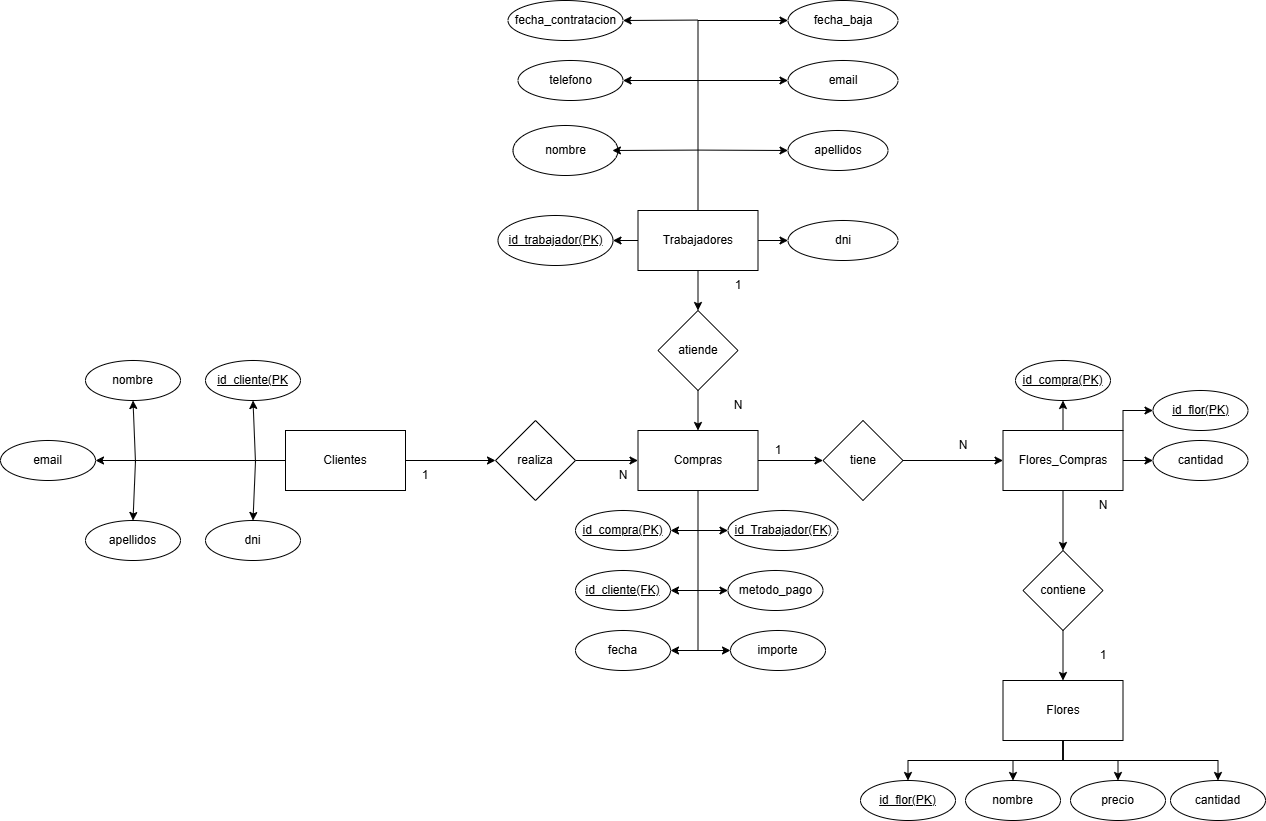

The diagram above was exported from draw.io. Its source (the exported page's mxGraphModel, read from the mxfile embedded in the PNG):
<mxGraphModel dx="2907" dy="2283" grid="1" gridSize="10" guides="1" tooltips="1" connect="1" arrows="1" fold="1" page="1" pageScale="1" pageWidth="850" pageHeight="1100" background="none" math="0" shadow="0">
  <root>
    <mxCell id="0" />
    <mxCell id="1" parent="0" />
    <mxCell id="yIlqOr45HwpTMODYbBdr-15" edge="1" parent="1" source="yIlqOr45HwpTMODYbBdr-1" style="edgeStyle=orthogonalEdgeStyle;rounded=0;orthogonalLoop=1;jettySize=auto;html=1;entryX=0.5;entryY=0;entryDx=0;entryDy=0;" target="yIlqOr45HwpTMODYbBdr-9">
      <mxGeometry relative="1" as="geometry" />
    </mxCell>
    <mxCell id="yIlqOr45HwpTMODYbBdr-1" parent="1" style="rounded=0;whiteSpace=wrap;html=1;" value="Trabajadores" vertex="1">
      <mxGeometry height="60" width="120" x="417.5" y="-880" as="geometry" />
    </mxCell>
    <mxCell id="yIlqOr45HwpTMODYbBdr-11" edge="1" parent="1" source="yIlqOr45HwpTMODYbBdr-2" style="edgeStyle=orthogonalEdgeStyle;rounded=0;orthogonalLoop=1;jettySize=auto;html=1;entryX=0;entryY=0.5;entryDx=0;entryDy=0;" target="yIlqOr45HwpTMODYbBdr-8">
      <mxGeometry relative="1" as="geometry" />
    </mxCell>
    <mxCell id="yIlqOr45HwpTMODYbBdr-50" edge="1" parent="1" source="yIlqOr45HwpTMODYbBdr-2" style="edgeStyle=orthogonalEdgeStyle;rounded=0;orthogonalLoop=1;jettySize=auto;html=1;endArrow=classic;endFill=1;entryX=1;entryY=0.5;entryDx=0;entryDy=0;" target="yIlqOr45HwpTMODYbBdr-30">
      <mxGeometry relative="1" as="geometry">
        <mxPoint x="-155" y="-630" as="targetPoint" />
      </mxGeometry>
    </mxCell>
    <mxCell id="yIlqOr45HwpTMODYbBdr-2" parent="1" style="rounded=0;whiteSpace=wrap;html=1;" value="Clientes" vertex="1">
      <mxGeometry height="60" width="120" x="65" y="-660" as="geometry" />
    </mxCell>
    <mxCell id="yIlqOr45HwpTMODYbBdr-45" edge="1" parent="1" source="yIlqOr45HwpTMODYbBdr-3" style="edgeStyle=orthogonalEdgeStyle;rounded=0;orthogonalLoop=1;jettySize=auto;html=1;entryX=0.5;entryY=0;entryDx=0;entryDy=0;" target="yIlqOr45HwpTMODYbBdr-81">
      <mxGeometry relative="1" as="geometry">
        <mxPoint x="842.5" y="-540" as="targetPoint" />
      </mxGeometry>
    </mxCell>
    <mxCell id="yIlqOr45HwpTMODYbBdr-102" edge="1" parent="1" source="yIlqOr45HwpTMODYbBdr-3" style="edgeStyle=orthogonalEdgeStyle;rounded=0;orthogonalLoop=1;jettySize=auto;html=1;exitX=0.5;exitY=0;exitDx=0;exitDy=0;entryX=0.5;entryY=1;entryDx=0;entryDy=0;" target="yIlqOr45HwpTMODYbBdr-99">
      <mxGeometry relative="1" as="geometry" />
    </mxCell>
    <mxCell id="yIlqOr45HwpTMODYbBdr-104" edge="1" parent="1" source="yIlqOr45HwpTMODYbBdr-3" style="edgeStyle=orthogonalEdgeStyle;rounded=0;orthogonalLoop=1;jettySize=auto;html=1;exitX=1;exitY=0;exitDx=0;exitDy=0;" target="yIlqOr45HwpTMODYbBdr-100">
      <mxGeometry relative="1" as="geometry" />
    </mxCell>
    <mxCell id="yIlqOr45HwpTMODYbBdr-105" edge="1" parent="1" source="yIlqOr45HwpTMODYbBdr-3" style="edgeStyle=orthogonalEdgeStyle;rounded=0;orthogonalLoop=1;jettySize=auto;html=1;exitX=1;exitY=0.5;exitDx=0;exitDy=0;entryX=0;entryY=0.5;entryDx=0;entryDy=0;" target="yIlqOr45HwpTMODYbBdr-101">
      <mxGeometry relative="1" as="geometry" />
    </mxCell>
    <mxCell id="yIlqOr45HwpTMODYbBdr-3" parent="1" style="rounded=0;whiteSpace=wrap;html=1;" value="Flores_Compras" vertex="1">
      <mxGeometry height="60" width="120" x="782.5" y="-660" as="geometry" />
    </mxCell>
    <mxCell id="lmayNP6xnQ1SjwbKL0Fx-6" edge="1" parent="1" source="yIlqOr45HwpTMODYbBdr-4" style="edgeStyle=orthogonalEdgeStyle;rounded=0;orthogonalLoop=1;jettySize=auto;html=1;exitX=0.5;exitY=1;exitDx=0;exitDy=0;entryX=0.5;entryY=0;entryDx=0;entryDy=0;" target="yIlqOr45HwpTMODYbBdr-107">
      <mxGeometry relative="1" as="geometry" />
    </mxCell>
    <mxCell id="lmayNP6xnQ1SjwbKL0Fx-7" edge="1" parent="1" source="yIlqOr45HwpTMODYbBdr-4" style="edgeStyle=orthogonalEdgeStyle;rounded=0;orthogonalLoop=1;jettySize=auto;html=1;exitX=0.5;exitY=1;exitDx=0;exitDy=0;entryX=0.5;entryY=0;entryDx=0;entryDy=0;" target="yIlqOr45HwpTMODYbBdr-106">
      <mxGeometry relative="1" as="geometry" />
    </mxCell>
    <mxCell id="lmayNP6xnQ1SjwbKL0Fx-8" edge="1" parent="1" source="yIlqOr45HwpTMODYbBdr-4" style="edgeStyle=orthogonalEdgeStyle;rounded=0;orthogonalLoop=1;jettySize=auto;html=1;exitX=0.5;exitY=1;exitDx=0;exitDy=0;entryX=0.5;entryY=0;entryDx=0;entryDy=0;" target="yIlqOr45HwpTMODYbBdr-108">
      <mxGeometry relative="1" as="geometry" />
    </mxCell>
    <mxCell id="yIlqOr45HwpTMODYbBdr-4" parent="1" style="rounded=0;whiteSpace=wrap;html=1;" value="Flores" vertex="1">
      <mxGeometry height="60" width="120" x="782.5" y="-410" as="geometry" />
    </mxCell>
    <mxCell id="yIlqOr45HwpTMODYbBdr-13" edge="1" parent="1" source="yIlqOr45HwpTMODYbBdr-6" style="edgeStyle=orthogonalEdgeStyle;rounded=0;orthogonalLoop=1;jettySize=auto;html=1;entryX=0;entryY=0.5;entryDx=0;entryDy=0;" target="yIlqOr45HwpTMODYbBdr-10">
      <mxGeometry relative="1" as="geometry" />
    </mxCell>
    <mxCell id="yIlqOr45HwpTMODYbBdr-6" parent="1" style="rounded=0;whiteSpace=wrap;html=1;" value="Compras" vertex="1">
      <mxGeometry height="60" width="120" x="417.5" y="-660" as="geometry" />
    </mxCell>
    <mxCell id="yIlqOr45HwpTMODYbBdr-12" edge="1" parent="1" source="yIlqOr45HwpTMODYbBdr-8" style="edgeStyle=orthogonalEdgeStyle;rounded=0;orthogonalLoop=1;jettySize=auto;html=1;entryX=0;entryY=0.5;entryDx=0;entryDy=0;" target="yIlqOr45HwpTMODYbBdr-6">
      <mxGeometry relative="1" as="geometry" />
    </mxCell>
    <mxCell id="yIlqOr45HwpTMODYbBdr-8" parent="1" style="rhombus;whiteSpace=wrap;html=1;" value="realiza" vertex="1">
      <mxGeometry height="80" width="80" x="275" y="-670" as="geometry" />
    </mxCell>
    <mxCell id="yIlqOr45HwpTMODYbBdr-16" edge="1" parent="1" source="yIlqOr45HwpTMODYbBdr-9" style="edgeStyle=orthogonalEdgeStyle;rounded=0;orthogonalLoop=1;jettySize=auto;html=1;entryX=0.5;entryY=0;entryDx=0;entryDy=0;" target="yIlqOr45HwpTMODYbBdr-6">
      <mxGeometry relative="1" as="geometry" />
    </mxCell>
    <mxCell id="yIlqOr45HwpTMODYbBdr-9" parent="1" style="rhombus;whiteSpace=wrap;html=1;" value="atiende" vertex="1">
      <mxGeometry height="80" width="80" x="437.5" y="-780" as="geometry" />
    </mxCell>
    <mxCell id="yIlqOr45HwpTMODYbBdr-14" edge="1" parent="1" source="yIlqOr45HwpTMODYbBdr-10" style="edgeStyle=orthogonalEdgeStyle;rounded=0;orthogonalLoop=1;jettySize=auto;html=1;entryX=0;entryY=0.5;entryDx=0;entryDy=0;" target="yIlqOr45HwpTMODYbBdr-3">
      <mxGeometry relative="1" as="geometry" />
    </mxCell>
    <mxCell id="yIlqOr45HwpTMODYbBdr-10" parent="1" style="rhombus;whiteSpace=wrap;html=1;" value="tiene" vertex="1">
      <mxGeometry height="80" width="80" x="602.5" y="-670" as="geometry" />
    </mxCell>
    <mxCell id="yIlqOr45HwpTMODYbBdr-17" parent="1" style="ellipse;whiteSpace=wrap;html=1;" value="&lt;u&gt;id_trabajador(PK)&lt;/u&gt;" vertex="1">
      <mxGeometry height="50" width="115" x="277.5" y="-875" as="geometry" />
    </mxCell>
    <mxCell id="yIlqOr45HwpTMODYbBdr-18" parent="1" style="ellipse;whiteSpace=wrap;html=1;" value="dni" vertex="1">
      <mxGeometry height="40" width="110" x="567.5" y="-870" as="geometry" />
    </mxCell>
    <mxCell id="yIlqOr45HwpTMODYbBdr-19" parent="1" style="ellipse;whiteSpace=wrap;html=1;" value="apellidos" vertex="1">
      <mxGeometry height="40" width="100" x="567.5" y="-960" as="geometry" />
    </mxCell>
    <mxCell id="yIlqOr45HwpTMODYbBdr-20" parent="1" style="ellipse;whiteSpace=wrap;html=1;" value="nombre" vertex="1">
      <mxGeometry height="50" width="105" x="292.5" y="-965" as="geometry" />
    </mxCell>
    <mxCell id="yIlqOr45HwpTMODYbBdr-21" parent="1" style="ellipse;whiteSpace=wrap;html=1;" value="telefono" vertex="1">
      <mxGeometry height="40" width="105" x="297.5" y="-1030" as="geometry" />
    </mxCell>
    <mxCell id="yIlqOr45HwpTMODYbBdr-22" parent="1" style="ellipse;whiteSpace=wrap;html=1;" value="email" vertex="1">
      <mxGeometry height="40" width="110" x="567.5" y="-1030" as="geometry" />
    </mxCell>
    <mxCell id="yIlqOr45HwpTMODYbBdr-23" parent="1" style="ellipse;whiteSpace=wrap;html=1;" value="fecha_contratacion" vertex="1">
      <mxGeometry height="40" width="115" x="287.5" y="-1090" as="geometry" />
    </mxCell>
    <mxCell id="yIlqOr45HwpTMODYbBdr-24" parent="1" style="ellipse;whiteSpace=wrap;html=1;" value="fecha_baja" vertex="1">
      <mxGeometry height="40" width="110" x="567.5" y="-1090" as="geometry" />
    </mxCell>
    <mxCell id="yIlqOr45HwpTMODYbBdr-26" parent="1" style="ellipse;whiteSpace=wrap;html=1;" value="&lt;u&gt;id_cliente(PK&lt;/u&gt;" vertex="1">
      <mxGeometry height="40" width="95" x="-15" y="-730" as="geometry" />
    </mxCell>
    <mxCell id="yIlqOr45HwpTMODYbBdr-27" parent="1" style="ellipse;whiteSpace=wrap;html=1;" value="dni" vertex="1">
      <mxGeometry height="40" width="95" x="-15" y="-570" as="geometry" />
    </mxCell>
    <mxCell id="yIlqOr45HwpTMODYbBdr-28" parent="1" style="ellipse;whiteSpace=wrap;html=1;" value="nombre" vertex="1">
      <mxGeometry height="40" width="95" x="-135" y="-730" as="geometry" />
    </mxCell>
    <mxCell id="yIlqOr45HwpTMODYbBdr-29" parent="1" style="ellipse;whiteSpace=wrap;html=1;" value="apellidos" vertex="1">
      <mxGeometry height="40" width="95" x="-135" y="-570" as="geometry" />
    </mxCell>
    <mxCell id="yIlqOr45HwpTMODYbBdr-30" parent="1" style="ellipse;whiteSpace=wrap;html=1;" value="email" vertex="1">
      <mxGeometry height="40" width="95" x="-220" y="-650" as="geometry" />
    </mxCell>
    <mxCell id="yIlqOr45HwpTMODYbBdr-32" parent="1" style="text;html=1;whiteSpace=wrap;strokeColor=none;fillColor=none;align=center;verticalAlign=middle;rounded=0;" value="1" vertex="1">
      <mxGeometry height="30" width="60" x="175" y="-630" as="geometry" />
    </mxCell>
    <mxCell id="yIlqOr45HwpTMODYbBdr-33" parent="1" style="text;html=1;whiteSpace=wrap;strokeColor=none;fillColor=none;align=center;verticalAlign=middle;rounded=0;" value="N" vertex="1">
      <mxGeometry height="30" width="60" x="372.5" y="-630" as="geometry" />
    </mxCell>
    <mxCell id="yIlqOr45HwpTMODYbBdr-34" parent="1" style="text;html=1;whiteSpace=wrap;strokeColor=none;fillColor=none;align=center;verticalAlign=middle;rounded=0;" value="1" vertex="1">
      <mxGeometry height="30" width="60" x="487.5" y="-820" as="geometry" />
    </mxCell>
    <mxCell id="yIlqOr45HwpTMODYbBdr-35" parent="1" style="text;html=1;whiteSpace=wrap;strokeColor=none;fillColor=none;align=center;verticalAlign=middle;rounded=0;" value="N" vertex="1">
      <mxGeometry height="30" width="60" x="487.5" y="-700" as="geometry" />
    </mxCell>
    <mxCell id="yIlqOr45HwpTMODYbBdr-36" parent="1" style="text;html=1;whiteSpace=wrap;strokeColor=none;fillColor=none;align=center;verticalAlign=middle;rounded=0;" value="1" vertex="1">
      <mxGeometry height="40" width="60" x="527.5" y="-660" as="geometry" />
    </mxCell>
    <mxCell id="yIlqOr45HwpTMODYbBdr-37" parent="1" style="text;html=1;whiteSpace=wrap;strokeColor=none;fillColor=none;align=center;verticalAlign=middle;rounded=0;" value="N" vertex="1">
      <mxGeometry height="30" width="60" x="712.5" y="-660" as="geometry" />
    </mxCell>
    <mxCell id="yIlqOr45HwpTMODYbBdr-38" parent="1" style="ellipse;whiteSpace=wrap;html=1;" value="&lt;u&gt;id_compra(PK)&lt;/u&gt;" vertex="1">
      <mxGeometry height="40" width="95" x="355" y="-580" as="geometry" />
    </mxCell>
    <mxCell id="yIlqOr45HwpTMODYbBdr-39" parent="1" style="ellipse;whiteSpace=wrap;html=1;" value="&lt;u&gt;id_Trabajador(FK)&lt;/u&gt;" vertex="1">
      <mxGeometry height="40" width="110" x="507.5" y="-580" as="geometry" />
    </mxCell>
    <mxCell id="yIlqOr45HwpTMODYbBdr-40" parent="1" style="ellipse;whiteSpace=wrap;html=1;" value="&lt;u&gt;id_cliente(FK)&lt;/u&gt;" vertex="1">
      <mxGeometry height="40" width="95" x="355" y="-520" as="geometry" />
    </mxCell>
    <mxCell id="yIlqOr45HwpTMODYbBdr-41" parent="1" style="ellipse;whiteSpace=wrap;html=1;" value="metodo_pago" vertex="1">
      <mxGeometry height="40" width="95" x="507.5" y="-520" as="geometry" />
    </mxCell>
    <mxCell id="yIlqOr45HwpTMODYbBdr-42" parent="1" style="ellipse;whiteSpace=wrap;html=1;" value="fecha" vertex="1">
      <mxGeometry height="40" width="95" x="355" y="-460" as="geometry" />
    </mxCell>
    <mxCell id="yIlqOr45HwpTMODYbBdr-43" parent="1" style="ellipse;whiteSpace=wrap;html=1;" value="importe" vertex="1">
      <mxGeometry height="40" width="95" x="510" y="-460" as="geometry" />
    </mxCell>
    <mxCell id="yIlqOr45HwpTMODYbBdr-56" edge="1" parent="1" style="endArrow=classic;html=1;rounded=0;entryX=0.5;entryY=1;entryDx=0;entryDy=0;" target="yIlqOr45HwpTMODYbBdr-26" value="">
      <mxGeometry height="50" relative="1" width="50" as="geometry">
        <mxPoint x="35" y="-628" as="sourcePoint" />
        <mxPoint x="35" y="-690" as="targetPoint" />
      </mxGeometry>
    </mxCell>
    <mxCell id="yIlqOr45HwpTMODYbBdr-57" edge="1" parent="1" style="endArrow=classic;html=1;rounded=0;entryX=0.5;entryY=1;entryDx=0;entryDy=0;" target="yIlqOr45HwpTMODYbBdr-28" value="">
      <mxGeometry height="50" relative="1" width="50" as="geometry">
        <mxPoint x="-85" y="-628" as="sourcePoint" />
        <mxPoint x="-85" y="-690" as="targetPoint" />
      </mxGeometry>
    </mxCell>
    <mxCell id="yIlqOr45HwpTMODYbBdr-59" edge="1" parent="1" style="endArrow=classic;html=1;rounded=0;entryX=0.5;entryY=0;entryDx=0;entryDy=0;" target="yIlqOr45HwpTMODYbBdr-29" value="">
      <mxGeometry height="50" relative="1" width="50" as="geometry">
        <mxPoint x="-85" y="-630" as="sourcePoint" />
        <mxPoint x="-125.82999999999998" y="-480" as="targetPoint" />
      </mxGeometry>
    </mxCell>
    <mxCell id="yIlqOr45HwpTMODYbBdr-60" edge="1" parent="1" style="endArrow=classic;html=1;rounded=0;entryX=0.5;entryY=0;entryDx=0;entryDy=0;" target="yIlqOr45HwpTMODYbBdr-27" value="">
      <mxGeometry height="50" relative="1" width="50" as="geometry">
        <mxPoint x="35" y="-629" as="sourcePoint" />
        <mxPoint x="35" y="-570" as="targetPoint" />
      </mxGeometry>
    </mxCell>
    <mxCell id="yIlqOr45HwpTMODYbBdr-61" edge="1" parent="1" style="edgeStyle=orthogonalEdgeStyle;rounded=0;orthogonalLoop=1;jettySize=auto;html=1;endArrow=none;endFill=0;entryX=0.5;entryY=0;entryDx=0;entryDy=0;" target="yIlqOr45HwpTMODYbBdr-1">
      <mxGeometry relative="1" as="geometry">
        <mxPoint x="477.5" y="-1070" as="sourcePoint" />
        <mxPoint x="357.5" y="-1160" as="targetPoint" />
      </mxGeometry>
    </mxCell>
    <mxCell id="yIlqOr45HwpTMODYbBdr-62" edge="1" parent="1" style="endArrow=classic;html=1;rounded=0;entryX=1;entryY=0.5;entryDx=0;entryDy=0;" target="yIlqOr45HwpTMODYbBdr-23" value="">
      <mxGeometry height="50" relative="1" width="50" as="geometry">
        <mxPoint x="477.5" y="-1070.42" as="sourcePoint" />
        <mxPoint x="397.5" y="-1070.42" as="targetPoint" />
      </mxGeometry>
    </mxCell>
    <mxCell id="yIlqOr45HwpTMODYbBdr-63" edge="1" parent="1" style="endArrow=classic;html=1;rounded=0;entryX=1;entryY=0.5;entryDx=0;entryDy=0;" target="yIlqOr45HwpTMODYbBdr-21" value="">
      <mxGeometry height="50" relative="1" width="50" as="geometry">
        <mxPoint x="477.5" y="-1010" as="sourcePoint" />
        <mxPoint x="407.5" y="-1010" as="targetPoint" />
      </mxGeometry>
    </mxCell>
    <mxCell id="yIlqOr45HwpTMODYbBdr-64" edge="1" parent="1" style="endArrow=classic;html=1;rounded=0;entryX=0.947;entryY=0.5;entryDx=0;entryDy=0;entryPerimeter=0;" target="yIlqOr45HwpTMODYbBdr-20" value="">
      <mxGeometry height="50" relative="1" width="50" as="geometry">
        <mxPoint x="477.5" y="-940.4200000000001" as="sourcePoint" />
        <mxPoint x="397.5" y="-940" as="targetPoint" />
      </mxGeometry>
    </mxCell>
    <mxCell id="yIlqOr45HwpTMODYbBdr-65" edge="1" parent="1" style="endArrow=classic;html=1;rounded=0;entryX=0;entryY=0.5;entryDx=0;entryDy=0;" target="yIlqOr45HwpTMODYbBdr-24" value="">
      <mxGeometry height="50" relative="1" width="50" as="geometry">
        <mxPoint x="477.5" y="-1070" as="sourcePoint" />
        <mxPoint x="507.5" y="-1080" as="targetPoint" />
      </mxGeometry>
    </mxCell>
    <mxCell id="yIlqOr45HwpTMODYbBdr-66" edge="1" parent="1" style="endArrow=classic;html=1;rounded=0;entryX=0;entryY=0.5;entryDx=0;entryDy=0;" target="yIlqOr45HwpTMODYbBdr-22" value="">
      <mxGeometry height="50" relative="1" width="50" as="geometry">
        <mxPoint x="477.5" y="-1010" as="sourcePoint" />
        <mxPoint x="537.5" y="-1010" as="targetPoint" />
      </mxGeometry>
    </mxCell>
    <mxCell id="yIlqOr45HwpTMODYbBdr-67" edge="1" parent="1" style="endArrow=classic;html=1;rounded=0;entryX=0;entryY=0.5;entryDx=0;entryDy=0;" target="yIlqOr45HwpTMODYbBdr-19" value="">
      <mxGeometry height="50" relative="1" width="50" as="geometry">
        <mxPoint x="477.5" y="-940.4200000000001" as="sourcePoint" />
        <mxPoint x="547.5" y="-940" as="targetPoint" />
      </mxGeometry>
    </mxCell>
    <mxCell id="yIlqOr45HwpTMODYbBdr-68" edge="1" parent="1" source="yIlqOr45HwpTMODYbBdr-1" style="endArrow=classic;html=1;rounded=0;exitX=1;exitY=0.5;exitDx=0;exitDy=0;entryX=0;entryY=0.5;entryDx=0;entryDy=0;" target="yIlqOr45HwpTMODYbBdr-18" value="">
      <mxGeometry height="50" relative="1" width="50" as="geometry">
        <mxPoint x="397.5" y="-920" as="sourcePoint" />
        <mxPoint x="487.5" y="-920" as="targetPoint" />
      </mxGeometry>
    </mxCell>
    <mxCell id="yIlqOr45HwpTMODYbBdr-69" edge="1" parent="1" source="yIlqOr45HwpTMODYbBdr-1" style="endArrow=classic;html=1;rounded=0;exitX=0;exitY=0.5;exitDx=0;exitDy=0;entryX=1;entryY=0.5;entryDx=0;entryDy=0;" target="yIlqOr45HwpTMODYbBdr-17" value="">
      <mxGeometry height="50" relative="1" width="50" as="geometry">
        <mxPoint x="387.5" y="-890" as="sourcePoint" />
        <mxPoint x="477.5" y="-890" as="targetPoint" />
      </mxGeometry>
    </mxCell>
    <mxCell id="yIlqOr45HwpTMODYbBdr-70" edge="1" parent="1" source="yIlqOr45HwpTMODYbBdr-6" style="edgeStyle=orthogonalEdgeStyle;rounded=0;orthogonalLoop=1;jettySize=auto;html=1;endArrow=none;endFill=0;exitX=0.5;exitY=1;exitDx=0;exitDy=0;">
      <mxGeometry relative="1" as="geometry">
        <mxPoint x="567.5" y="-440" as="sourcePoint" />
        <mxPoint x="477.5" y="-440" as="targetPoint" />
      </mxGeometry>
    </mxCell>
    <mxCell id="yIlqOr45HwpTMODYbBdr-71" edge="1" parent="1" style="endArrow=classic;html=1;rounded=0;entryX=1;entryY=0.5;entryDx=0;entryDy=0;" target="yIlqOr45HwpTMODYbBdr-38" value="">
      <mxGeometry height="50" relative="1" width="50" as="geometry">
        <mxPoint x="477.5" y="-560" as="sourcePoint" />
        <mxPoint x="557.5" y="-329.58000000000004" as="targetPoint" />
      </mxGeometry>
    </mxCell>
    <mxCell id="yIlqOr45HwpTMODYbBdr-72" edge="1" parent="1" style="endArrow=classic;html=1;rounded=0;entryX=1;entryY=0.5;entryDx=0;entryDy=0;" target="yIlqOr45HwpTMODYbBdr-40" value="">
      <mxGeometry height="50" relative="1" width="50" as="geometry">
        <mxPoint x="477.5" y="-500" as="sourcePoint" />
        <mxPoint x="457.5" y="-400" as="targetPoint" />
      </mxGeometry>
    </mxCell>
    <mxCell id="yIlqOr45HwpTMODYbBdr-73" edge="1" parent="1" style="endArrow=classic;html=1;rounded=0;entryX=1;entryY=0.5;entryDx=0;entryDy=0;" target="yIlqOr45HwpTMODYbBdr-42" value="">
      <mxGeometry height="50" relative="1" width="50" as="geometry">
        <mxPoint x="477.5" y="-440" as="sourcePoint" />
        <mxPoint x="457.5" y="-400" as="targetPoint" />
      </mxGeometry>
    </mxCell>
    <mxCell id="yIlqOr45HwpTMODYbBdr-74" edge="1" parent="1" style="endArrow=classic;html=1;rounded=0;entryX=0;entryY=0.5;entryDx=0;entryDy=0;" target="yIlqOr45HwpTMODYbBdr-43" value="">
      <mxGeometry height="50" relative="1" width="50" as="geometry">
        <mxPoint x="477.5" y="-440" as="sourcePoint" />
        <mxPoint x="507.5" y="-360" as="targetPoint" />
      </mxGeometry>
    </mxCell>
    <mxCell id="yIlqOr45HwpTMODYbBdr-75" edge="1" parent="1" style="endArrow=classic;html=1;rounded=0;entryX=0;entryY=0.5;entryDx=0;entryDy=0;" target="yIlqOr45HwpTMODYbBdr-41" value="">
      <mxGeometry height="50" relative="1" width="50" as="geometry">
        <mxPoint x="477.5" y="-500" as="sourcePoint" />
        <mxPoint x="530.5" y="-360" as="targetPoint" />
      </mxGeometry>
    </mxCell>
    <mxCell id="yIlqOr45HwpTMODYbBdr-76" edge="1" parent="1" style="endArrow=classic;html=1;rounded=0;entryX=0;entryY=0.5;entryDx=0;entryDy=0;" target="yIlqOr45HwpTMODYbBdr-39" value="">
      <mxGeometry height="50" relative="1" width="50" as="geometry">
        <mxPoint x="477.5" y="-560" as="sourcePoint" />
        <mxPoint x="480.5" y="-360" as="targetPoint" />
      </mxGeometry>
    </mxCell>
    <mxCell id="yIlqOr45HwpTMODYbBdr-78" parent="1" style="text;html=1;whiteSpace=wrap;strokeColor=none;fillColor=none;align=center;verticalAlign=middle;rounded=0;" value="N" vertex="1">
      <mxGeometry height="30" width="60" x="852.5" y="-600" as="geometry" />
    </mxCell>
    <mxCell id="yIlqOr45HwpTMODYbBdr-79" parent="1" style="text;html=1;whiteSpace=wrap;strokeColor=none;fillColor=none;align=center;verticalAlign=middle;rounded=0;" value="1" vertex="1">
      <mxGeometry height="30" width="60" x="852.5" y="-450" as="geometry" />
    </mxCell>
    <mxCell id="yIlqOr45HwpTMODYbBdr-82" edge="1" parent="1" source="yIlqOr45HwpTMODYbBdr-81" style="edgeStyle=orthogonalEdgeStyle;rounded=0;orthogonalLoop=1;jettySize=auto;html=1;entryX=0.5;entryY=0;entryDx=0;entryDy=0;" target="yIlqOr45HwpTMODYbBdr-4">
      <mxGeometry relative="1" as="geometry" />
    </mxCell>
    <mxCell id="yIlqOr45HwpTMODYbBdr-81" parent="1" style="rhombus;whiteSpace=wrap;html=1;" value="contiene" vertex="1">
      <mxGeometry height="80" width="80" x="802.5" y="-540" as="geometry" />
    </mxCell>
    <mxCell id="yIlqOr45HwpTMODYbBdr-99" parent="1" style="ellipse;whiteSpace=wrap;html=1;" value="&lt;u&gt;id_compra(PK)&lt;/u&gt;" vertex="1">
      <mxGeometry height="40" width="95" x="795" y="-730" as="geometry" />
    </mxCell>
    <mxCell id="yIlqOr45HwpTMODYbBdr-100" parent="1" style="ellipse;whiteSpace=wrap;html=1;" value="&lt;u&gt;id_flor(PK)&lt;/u&gt;" vertex="1">
      <mxGeometry height="40" width="95" x="932.5" y="-700" as="geometry" />
    </mxCell>
    <mxCell id="yIlqOr45HwpTMODYbBdr-101" parent="1" style="ellipse;whiteSpace=wrap;html=1;" value="cantidad" vertex="1">
      <mxGeometry height="40" width="95" x="932.5" y="-650" as="geometry" />
    </mxCell>
    <mxCell id="yIlqOr45HwpTMODYbBdr-106" parent="1" style="ellipse;whiteSpace=wrap;html=1;" value="&lt;u&gt;id_flor(PK)&lt;/u&gt;" vertex="1">
      <mxGeometry height="40" width="95" x="640" y="-310" as="geometry" />
    </mxCell>
    <mxCell id="yIlqOr45HwpTMODYbBdr-107" parent="1" style="ellipse;whiteSpace=wrap;html=1;" value="nombre" vertex="1">
      <mxGeometry height="40" width="95" x="745" y="-310" as="geometry" />
    </mxCell>
    <mxCell id="yIlqOr45HwpTMODYbBdr-108" parent="1" style="ellipse;whiteSpace=wrap;html=1;" value="precio" vertex="1">
      <mxGeometry height="40" width="95" x="850" y="-310" as="geometry" />
    </mxCell>
    <mxCell id="yIlqOr45HwpTMODYbBdr-110" parent="1" style="ellipse;whiteSpace=wrap;html=1;" value="cantidad" vertex="1">
      <mxGeometry height="40" width="95" x="950" y="-310" as="geometry" />
    </mxCell>
    <mxCell id="lmayNP6xnQ1SjwbKL0Fx-9" edge="1" parent="1" source="yIlqOr45HwpTMODYbBdr-4" style="edgeStyle=orthogonalEdgeStyle;rounded=0;orthogonalLoop=1;jettySize=auto;html=1;exitX=0.5;exitY=1;exitDx=0;exitDy=0;entryX=0.5;entryY=0;entryDx=0;entryDy=0;" target="yIlqOr45HwpTMODYbBdr-110">
      <mxGeometry relative="1" as="geometry" />
    </mxCell>
  </root>
</mxGraphModel>